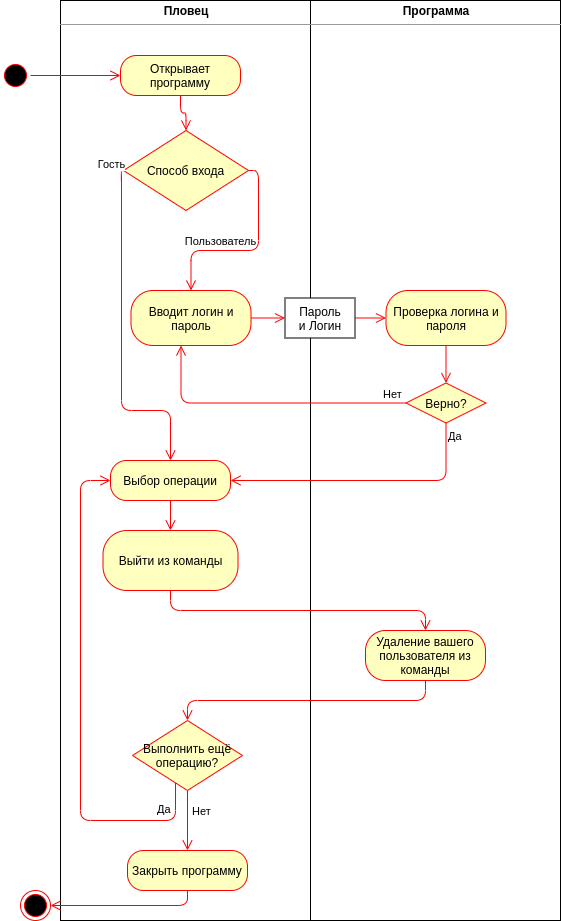

The diagram above was exported from draw.io. Its source (the exported page's mxGraphModel, read from the mxfile embedded in the PNG):
<mxGraphModel dx="1355" dy="825" grid="1" gridSize="10" guides="1" tooltips="1" connect="1" arrows="1" fold="1" page="1" pageScale="1" pageWidth="827" pageHeight="1169" math="0" shadow="0">
  <root>
    <mxCell id="6cu_E7SeOAzRYALc6Xt_-0" />
    <mxCell id="6cu_E7SeOAzRYALc6Xt_-1" parent="6cu_E7SeOAzRYALc6Xt_-0" />
    <mxCell id="0dghHv5hJvOiL_4QjxL6-0" value="&lt;p style=&quot;margin: 0px ; margin-top: 4px ; text-align: center&quot;&gt;&lt;b&gt;Пловец&lt;/b&gt;&lt;/p&gt;&lt;hr size=&quot;1&quot;&gt;&lt;div style=&quot;height: 2px&quot;&gt;&lt;/div&gt;" style="verticalAlign=top;align=left;overflow=fill;fontSize=12;fontFamily=Helvetica;html=1;" parent="6cu_E7SeOAzRYALc6Xt_-1" vertex="1">
      <mxGeometry x="160" y="40" width="250" height="920" as="geometry" />
    </mxCell>
    <mxCell id="0dghHv5hJvOiL_4QjxL6-1" value="&lt;p style=&quot;margin: 0px ; margin-top: 4px ; text-align: center&quot;&gt;&lt;b&gt;Программа&lt;/b&gt;&lt;/p&gt;&lt;hr size=&quot;1&quot;&gt;&lt;div style=&quot;height: 2px&quot;&gt;&lt;/div&gt;" style="verticalAlign=top;align=left;overflow=fill;fontSize=12;fontFamily=Helvetica;html=1;" parent="6cu_E7SeOAzRYALc6Xt_-1" vertex="1">
      <mxGeometry x="410" y="40" width="250" height="920" as="geometry" />
    </mxCell>
    <mxCell id="0dghHv5hJvOiL_4QjxL6-2" value="" style="ellipse;html=1;shape=startState;fillColor=#000000;strokeColor=#ff0000;" parent="6cu_E7SeOAzRYALc6Xt_-1" vertex="1">
      <mxGeometry x="100" y="100" width="30" height="30" as="geometry" />
    </mxCell>
    <mxCell id="0dghHv5hJvOiL_4QjxL6-3" value="" style="edgeStyle=orthogonalEdgeStyle;html=1;verticalAlign=bottom;endArrow=open;endSize=8;strokeColor=#ff0000;" parent="6cu_E7SeOAzRYALc6Xt_-1" source="0dghHv5hJvOiL_4QjxL6-2" target="0dghHv5hJvOiL_4QjxL6-4" edge="1">
      <mxGeometry relative="1" as="geometry">
        <mxPoint x="115" y="180" as="targetPoint" />
      </mxGeometry>
    </mxCell>
    <mxCell id="0dghHv5hJvOiL_4QjxL6-4" value="Открывает программу" style="rounded=1;whiteSpace=wrap;html=1;arcSize=40;fontColor=#000000;fillColor=#ffffc0;strokeColor=#ff0000;" parent="6cu_E7SeOAzRYALc6Xt_-1" vertex="1">
      <mxGeometry x="220" y="95" width="120" height="40" as="geometry" />
    </mxCell>
    <mxCell id="0dghHv5hJvOiL_4QjxL6-5" value="" style="edgeStyle=orthogonalEdgeStyle;html=1;verticalAlign=bottom;endArrow=open;endSize=8;strokeColor=#ff0000;entryX=0.5;entryY=0;entryDx=0;entryDy=0;" parent="6cu_E7SeOAzRYALc6Xt_-1" source="0dghHv5hJvOiL_4QjxL6-4" target="OmmI1T16F3uyHQN7eNhW-9" edge="1">
      <mxGeometry relative="1" as="geometry">
        <mxPoint x="280" y="187.5" as="targetPoint" />
      </mxGeometry>
    </mxCell>
    <mxCell id="0dghHv5hJvOiL_4QjxL6-13" value="Выбор операции" style="rounded=1;whiteSpace=wrap;html=1;arcSize=40;fontColor=#000000;fillColor=#ffffc0;strokeColor=#ff0000;" parent="6cu_E7SeOAzRYALc6Xt_-1" vertex="1">
      <mxGeometry x="210" y="500" width="120" height="40" as="geometry" />
    </mxCell>
    <mxCell id="0dghHv5hJvOiL_4QjxL6-14" value="" style="edgeStyle=orthogonalEdgeStyle;html=1;verticalAlign=bottom;endArrow=open;endSize=8;strokeColor=#ff0000;" parent="6cu_E7SeOAzRYALc6Xt_-1" source="0dghHv5hJvOiL_4QjxL6-13" target="0dghHv5hJvOiL_4QjxL6-20" edge="1">
      <mxGeometry relative="1" as="geometry">
        <mxPoint x="270" y="570" as="targetPoint" />
        <mxPoint x="330" y="385" as="sourcePoint" />
      </mxGeometry>
    </mxCell>
    <mxCell id="0dghHv5hJvOiL_4QjxL6-15" value="Закрыть программу" style="rounded=1;whiteSpace=wrap;html=1;arcSize=40;fontColor=#000000;fillColor=#ffffc0;strokeColor=#ff0000;" parent="6cu_E7SeOAzRYALc6Xt_-1" vertex="1">
      <mxGeometry x="227" y="890" width="120" height="40" as="geometry" />
    </mxCell>
    <mxCell id="0dghHv5hJvOiL_4QjxL6-16" value="" style="ellipse;html=1;shape=endState;fillColor=#000000;strokeColor=#ff0000;" parent="6cu_E7SeOAzRYALc6Xt_-1" vertex="1">
      <mxGeometry x="120" y="930" width="30" height="30" as="geometry" />
    </mxCell>
    <mxCell id="0dghHv5hJvOiL_4QjxL6-17" value="" style="edgeStyle=orthogonalEdgeStyle;html=1;verticalAlign=bottom;endArrow=open;endSize=8;strokeColor=#ff0000;exitX=0.5;exitY=1;exitDx=0;exitDy=0;entryX=1;entryY=0.5;entryDx=0;entryDy=0;" parent="6cu_E7SeOAzRYALc6Xt_-1" source="0dghHv5hJvOiL_4QjxL6-15" target="0dghHv5hJvOiL_4QjxL6-16" edge="1">
      <mxGeometry relative="1" as="geometry">
        <mxPoint x="451" y="480" as="targetPoint" />
        <mxPoint x="557" y="400" as="sourcePoint" />
      </mxGeometry>
    </mxCell>
    <mxCell id="0dghHv5hJvOiL_4QjxL6-20" value="Выйти из команды" style="rounded=1;whiteSpace=wrap;html=1;arcSize=40;fontColor=#000000;fillColor=#ffffc0;strokeColor=#ff0000;" parent="6cu_E7SeOAzRYALc6Xt_-1" vertex="1">
      <mxGeometry x="202.5" y="570" width="135" height="60" as="geometry" />
    </mxCell>
    <mxCell id="0dghHv5hJvOiL_4QjxL6-21" value="Удаление вашего пользователя из команды" style="rounded=1;whiteSpace=wrap;html=1;arcSize=40;fontColor=#000000;fillColor=#ffffc0;strokeColor=#ff0000;" parent="6cu_E7SeOAzRYALc6Xt_-1" vertex="1">
      <mxGeometry x="465" y="670" width="120" height="50" as="geometry" />
    </mxCell>
    <mxCell id="0dghHv5hJvOiL_4QjxL6-23" value="Выполнить ещё операцию?" style="rhombus;whiteSpace=wrap;html=1;fillColor=#ffffc0;strokeColor=#ff0000;" parent="6cu_E7SeOAzRYALc6Xt_-1" vertex="1">
      <mxGeometry x="232" y="760" width="110" height="70" as="geometry" />
    </mxCell>
    <mxCell id="0dghHv5hJvOiL_4QjxL6-24" value="Нет" style="edgeStyle=orthogonalEdgeStyle;html=1;align=left;verticalAlign=bottom;endArrow=open;endSize=8;strokeColor=#ff0000;entryX=0.5;entryY=0;entryDx=0;entryDy=0;" parent="6cu_E7SeOAzRYALc6Xt_-1" source="0dghHv5hJvOiL_4QjxL6-23" target="0dghHv5hJvOiL_4QjxL6-15" edge="1">
      <mxGeometry y="3" relative="1" as="geometry">
        <mxPoint x="427" y="1000" as="targetPoint" />
        <mxPoint as="offset" />
      </mxGeometry>
    </mxCell>
    <mxCell id="0dghHv5hJvOiL_4QjxL6-25" value="Да" style="edgeStyle=orthogonalEdgeStyle;html=1;align=left;verticalAlign=top;endArrow=open;endSize=8;strokeColor=#ff0000;entryX=0;entryY=0.5;entryDx=0;entryDy=0;" parent="6cu_E7SeOAzRYALc6Xt_-1" source="0dghHv5hJvOiL_4QjxL6-23" target="0dghHv5hJvOiL_4QjxL6-13" edge="1">
      <mxGeometry x="-0.7683" y="-24" relative="1" as="geometry">
        <mxPoint x="280" y="1500" as="targetPoint" />
        <Array as="points">
          <mxPoint x="275" y="860" />
          <mxPoint x="180" y="860" />
          <mxPoint x="180" y="520" />
        </Array>
        <mxPoint as="offset" />
      </mxGeometry>
    </mxCell>
    <mxCell id="0dghHv5hJvOiL_4QjxL6-26" value="" style="edgeStyle=orthogonalEdgeStyle;html=1;verticalAlign=bottom;endArrow=open;endSize=8;strokeColor=#ff0000;exitX=0.5;exitY=1;exitDx=0;exitDy=0;" parent="6cu_E7SeOAzRYALc6Xt_-1" source="0dghHv5hJvOiL_4QjxL6-20" target="0dghHv5hJvOiL_4QjxL6-21" edge="1">
      <mxGeometry relative="1" as="geometry">
        <mxPoint x="269.5" y="660" as="targetPoint" />
        <mxPoint x="290" y="830" as="sourcePoint" />
      </mxGeometry>
    </mxCell>
    <mxCell id="0dghHv5hJvOiL_4QjxL6-28" value="" style="edgeStyle=orthogonalEdgeStyle;html=1;verticalAlign=bottom;endArrow=open;endSize=8;strokeColor=#ff0000;exitX=0.5;exitY=1;exitDx=0;exitDy=0;" parent="6cu_E7SeOAzRYALc6Xt_-1" source="0dghHv5hJvOiL_4QjxL6-21" target="0dghHv5hJvOiL_4QjxL6-23" edge="1">
      <mxGeometry relative="1" as="geometry">
        <mxPoint x="525" y="750" as="targetPoint" />
        <mxPoint x="285" y="1250" as="sourcePoint" />
      </mxGeometry>
    </mxCell>
    <mxCell id="OmmI1T16F3uyHQN7eNhW-0" value="Вводит логин и пароль" style="rounded=1;whiteSpace=wrap;html=1;arcSize=40;fontColor=#000000;fillColor=#ffffc0;strokeColor=#ff0000;" vertex="1" parent="6cu_E7SeOAzRYALc6Xt_-1">
      <mxGeometry x="230.5" y="330" width="120" height="55" as="geometry" />
    </mxCell>
    <mxCell id="OmmI1T16F3uyHQN7eNhW-1" value="" style="edgeStyle=orthogonalEdgeStyle;html=1;verticalAlign=bottom;endArrow=open;endSize=8;strokeColor=#ff0000;entryX=0;entryY=0.5;entryDx=0;entryDy=0;" edge="1" parent="6cu_E7SeOAzRYALc6Xt_-1" source="OmmI1T16F3uyHQN7eNhW-0" target="OmmI1T16F3uyHQN7eNhW-7">
      <mxGeometry relative="1" as="geometry">
        <mxPoint x="280.5" y="437.5" as="targetPoint" />
      </mxGeometry>
    </mxCell>
    <mxCell id="OmmI1T16F3uyHQN7eNhW-2" value="Верно?" style="rhombus;whiteSpace=wrap;html=1;fillColor=#ffffc0;strokeColor=#ff0000;" vertex="1" parent="6cu_E7SeOAzRYALc6Xt_-1">
      <mxGeometry x="505.5" y="422.5" width="80" height="40" as="geometry" />
    </mxCell>
    <mxCell id="OmmI1T16F3uyHQN7eNhW-3" value="Нет" style="edgeStyle=orthogonalEdgeStyle;html=1;align=left;verticalAlign=bottom;endArrow=open;endSize=8;strokeColor=#ff0000;" edge="1" parent="6cu_E7SeOAzRYALc6Xt_-1" source="OmmI1T16F3uyHQN7eNhW-2" target="OmmI1T16F3uyHQN7eNhW-0">
      <mxGeometry x="-0.823" relative="1" as="geometry">
        <mxPoint x="670.5" y="442.5" as="targetPoint" />
        <Array as="points">
          <mxPoint x="280.5" y="442.5" />
        </Array>
        <mxPoint as="offset" />
      </mxGeometry>
    </mxCell>
    <mxCell id="OmmI1T16F3uyHQN7eNhW-4" value="Да" style="edgeStyle=orthogonalEdgeStyle;html=1;align=left;verticalAlign=top;endArrow=open;endSize=8;strokeColor=#ff0000;exitX=0.5;exitY=1;exitDx=0;exitDy=0;entryX=1;entryY=0.5;entryDx=0;entryDy=0;" edge="1" parent="6cu_E7SeOAzRYALc6Xt_-1" source="OmmI1T16F3uyHQN7eNhW-2" target="0dghHv5hJvOiL_4QjxL6-13">
      <mxGeometry x="-1" relative="1" as="geometry">
        <mxPoint x="348" y="500" as="targetPoint" />
        <Array as="points">
          <mxPoint x="546" y="520" />
        </Array>
      </mxGeometry>
    </mxCell>
    <mxCell id="OmmI1T16F3uyHQN7eNhW-5" value="Проверка логина и пароля" style="rounded=1;whiteSpace=wrap;html=1;arcSize=40;fontColor=#000000;fillColor=#ffffc0;strokeColor=#ff0000;" vertex="1" parent="6cu_E7SeOAzRYALc6Xt_-1">
      <mxGeometry x="485.5" y="330" width="120" height="55" as="geometry" />
    </mxCell>
    <mxCell id="OmmI1T16F3uyHQN7eNhW-6" value="" style="edgeStyle=orthogonalEdgeStyle;html=1;verticalAlign=bottom;endArrow=open;endSize=8;strokeColor=#ff0000;exitX=0.5;exitY=1;exitDx=0;exitDy=0;" edge="1" parent="6cu_E7SeOAzRYALc6Xt_-1" source="OmmI1T16F3uyHQN7eNhW-5" target="OmmI1T16F3uyHQN7eNhW-2">
      <mxGeometry relative="1" as="geometry">
        <mxPoint x="618" y="402.5" as="targetPoint" />
        <mxPoint x="473" y="402.5" as="sourcePoint" />
      </mxGeometry>
    </mxCell>
    <mxCell id="OmmI1T16F3uyHQN7eNhW-7" value="Пароль&lt;br&gt;и Логин" style="rounded=0;whiteSpace=wrap;html=1;" vertex="1" parent="6cu_E7SeOAzRYALc6Xt_-1">
      <mxGeometry x="384.5" y="337.5" width="70" height="40" as="geometry" />
    </mxCell>
    <mxCell id="OmmI1T16F3uyHQN7eNhW-8" value="" style="edgeStyle=orthogonalEdgeStyle;html=1;verticalAlign=bottom;endArrow=open;endSize=8;strokeColor=#ff0000;entryX=0;entryY=0.5;entryDx=0;entryDy=0;exitX=1;exitY=0.5;exitDx=0;exitDy=0;" edge="1" parent="6cu_E7SeOAzRYALc6Xt_-1" source="OmmI1T16F3uyHQN7eNhW-7" target="OmmI1T16F3uyHQN7eNhW-5">
      <mxGeometry relative="1" as="geometry">
        <mxPoint x="394.5" y="367.5" as="targetPoint" />
        <mxPoint x="350.5" y="367.5" as="sourcePoint" />
      </mxGeometry>
    </mxCell>
    <mxCell id="OmmI1T16F3uyHQN7eNhW-9" value="Способ входа" style="rhombus;whiteSpace=wrap;html=1;fillColor=#ffffc0;strokeColor=#ff0000;" vertex="1" parent="6cu_E7SeOAzRYALc6Xt_-1">
      <mxGeometry x="223" y="170" width="125" height="80" as="geometry" />
    </mxCell>
    <mxCell id="OmmI1T16F3uyHQN7eNhW-10" value="Гость" style="edgeStyle=orthogonalEdgeStyle;html=1;verticalAlign=bottom;endArrow=open;endSize=8;strokeColor=#ff0000;entryX=0.5;entryY=0;entryDx=0;entryDy=0;" edge="1" parent="6cu_E7SeOAzRYALc6Xt_-1" source="OmmI1T16F3uyHQN7eNhW-9" target="0dghHv5hJvOiL_4QjxL6-13">
      <mxGeometry x="-0.9712" y="-10" relative="1" as="geometry">
        <mxPoint x="288" y="480" as="targetPoint" />
        <mxPoint x="300.5" y="85" as="sourcePoint" />
        <Array as="points">
          <mxPoint x="221" y="210" />
          <mxPoint x="221" y="450" />
          <mxPoint x="270" y="450" />
        </Array>
        <mxPoint as="offset" />
      </mxGeometry>
    </mxCell>
    <mxCell id="OmmI1T16F3uyHQN7eNhW-11" value="Пользователь" style="edgeStyle=orthogonalEdgeStyle;html=1;verticalAlign=bottom;endArrow=open;endSize=8;strokeColor=#ff0000;exitX=1;exitY=0.5;exitDx=0;exitDy=0;" edge="1" parent="6cu_E7SeOAzRYALc6Xt_-1" source="OmmI1T16F3uyHQN7eNhW-9" target="OmmI1T16F3uyHQN7eNhW-0">
      <mxGeometry x="0.3" relative="1" as="geometry">
        <mxPoint x="310.5" y="350" as="targetPoint" />
        <mxPoint x="310.5" y="95" as="sourcePoint" />
        <mxPoint as="offset" />
      </mxGeometry>
    </mxCell>
  </root>
</mxGraphModel>